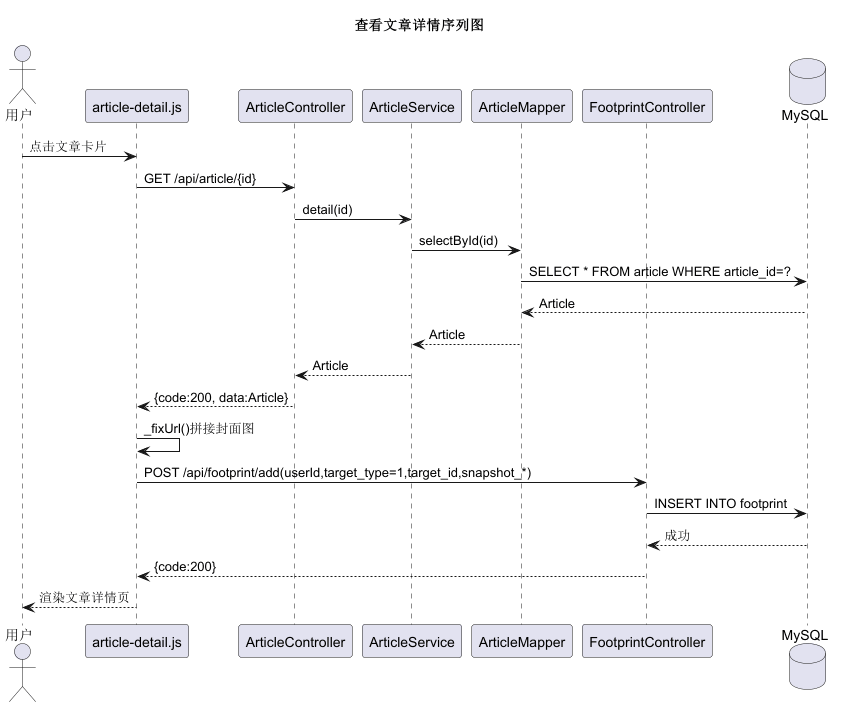

The diagram above was rendered by PlantUML. Its source (embedded in the PNG):
@startuml seq-05-article-detail
' 序列图5：查看文章详情
title 查看文章详情序列图

actor 用户 as User
participant "article-detail.js" as Front
participant "ArticleController" as Ctrl
participant "ArticleService" as Svc
participant "ArticleMapper" as Mapper
participant "FootprintController" as FPCtrl
database "MySQL" as DB

User -> Front: 点击文章卡片
Front -> Ctrl: GET /api/article/{id}
Ctrl -> Svc: detail(id)
Svc -> Mapper: selectById(id)
Mapper -> DB: SELECT * FROM article WHERE article_id=?
DB --> Mapper: Article
Mapper --> Svc: Article
Svc --> Ctrl: Article
Ctrl --> Front: {code:200, data:Article}
Front -> Front: _fixUrl()拼接封面图

' 同时记录足迹
Front -> FPCtrl: POST /api/footprint/add(userId,target_type=1,target_id,snapshot_*)
FPCtrl -> DB: INSERT INTO footprint
DB --> FPCtrl: 成功
FPCtrl --> Front: {code:200}
Front --> User: 渲染文章详情页

@enduml